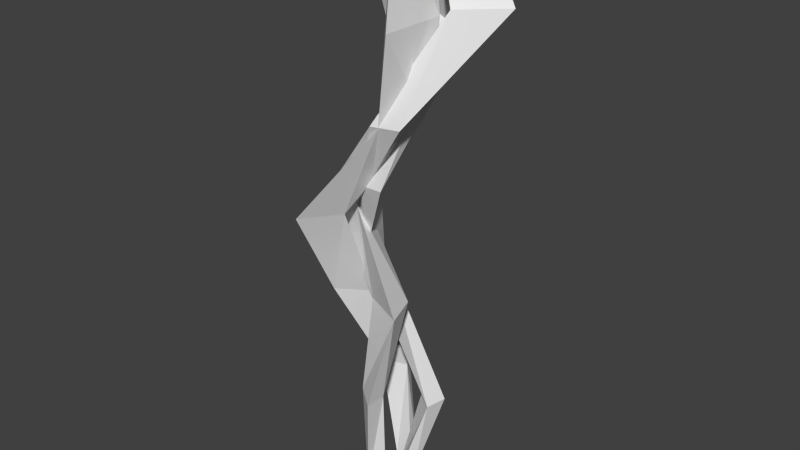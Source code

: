 # Source: WispVine1.blend  (saved by Blender 2.74.0; exported with 4.5.12 LTS)
import bpy
from mathutils import Matrix  # noqa: F401  (used for matrix-valued properties, if any)

bpy.ops.wm.read_factory_settings(use_empty=True)
scene = bpy.context.scene
scene.name = 'Scene'

# ---- collections
col_collection_1 = bpy.data.collections.new('Collection 1'); scene.collection.children.link(col_collection_1)

# ---- materials (node trees are filled in below, after node groups)
mat_material = bpy.data.materials.new('Material')
mat_material.alpha_threshold = 0.0
mat_material.use_transparent_shadow = False
mat_material.roughness = 0.5
mat_material.line_color = (0.0, 0.0, 0.0, 1.0)

# ---- material node trees

# ---- world
world_world = bpy.data.worlds.new('World'); scene.world = world_world
world_world.color = (0.05088, 0.05088, 0.05088)
world_world.use_sun_shadow = False
world_world.sun_shadow_jitter_overblur = 0.0
world_world.cycles.sampling_method = 'MANUAL'
world_world.cycles.sample_map_resolution = 256

# ---- meshes
me_cube_003 = bpy.data.meshes.new('Cube.003')
me_cube_003.from_pydata([(0.1546, 0.1699, -0.004498), (0.1715, -0.1276, 0.002358), (-0.1131, 0.04948, -0.01157), (0.1546, 0.1699, -0.004498), (0.1715, -0.1276, 0.002358), (-0.1131, 0.04948, -0.01157), (0.1546, 0.1699, -0.004498), (0.1715, -0.1276, 0.002358), (-0.1131, 0.04948, -0.01157), (0.3477, 0.6914, 1.003), (0.3706, 0.2886, 1.012), (-0.01473, 0.5284, 0.9929), (0.3477, 0.6914, 1.003), (0.3706, 0.2886, 1.012), (-0.01473, 0.5284, 0.9929), (-0.2402, 0.7182, 1.973), (-0.2017, 0.04, 1.989), (-0.8504, 0.4438, 1.957), (-0.5806, 0.4346, 2.967), (-0.556, 0.0006965, 2.977), (-0.971, 0.259, 2.957), (-0.2176, -0.3107, 3.997), (-0.2, -0.6204, 4.004), (-0.4962, -0.436, 3.989), (0.7011, -0.4202, 5.032), (0.7357, -1.03, 5.046), (0.1528, -0.6668, 5.018), (0.7311, 0.06401, 6.024), (0.7541, -0.34, 6.033), (0.3676, -0.0995, 6.014), (-0.1082, 0.557, 6.984), (-0.08969, 0.2306, 6.992), (-0.4019, 0.4249, 6.976), (-0.3872, 0.9967, 7.965), (-0.358, 0.4813, 7.977), (-0.851, 0.7881, 7.953), (0.08415, 0.66, 8.99), (0.1085, 0.232, 9.0), (-0.3009, 0.4868, 8.98), (-0.06052, 0.6501, 9.986), (-0.03856, 0.2633, 9.995), (-0.4085, 0.4936, 9.976)], [], [(0, 1, 2), (5, 8, 6, 3), (2, 5, 3, 0), (1, 4, 5, 2), (0, 3, 4, 1), (8, 11, 9, 6), (4, 7, 8, 5), (3, 6, 7, 4), (11, 14, 12, 9), (7, 10, 11, 8), (6, 9, 10, 7), (14, 17, 15, 12), (10, 13, 14, 11), (9, 12, 13, 10), (17, 20, 18, 15), (13, 16, 17, 14), (12, 15, 16, 13), (20, 23, 21, 18), (16, 19, 20, 17), (15, 18, 19, 16), (23, 26, 24, 21), (19, 22, 23, 20), (18, 21, 22, 19), (26, 29, 27, 24), (22, 25, 26, 23), (21, 24, 25, 22), (29, 32, 30, 27), (25, 28, 29, 26), (24, 27, 28, 25), (32, 35, 33, 30), (28, 31, 32, 29), (27, 30, 31, 28), (35, 38, 36, 33), (31, 34, 35, 32), (30, 33, 34, 31), (38, 41, 39, 36), (34, 37, 38, 35), (33, 36, 37, 34), (39, 41, 40), (37, 40, 41, 38), (36, 39, 40, 37)])
me_cube_003.materials.append(mat_material)
me_cube_003.use_remesh_preserve_volume = False
me_cube_003.use_remesh_preserve_attributes = False
me_cube_003.use_mirror_vertex_groups = False
me_cube_003.update()
me_cube_001 = bpy.data.meshes.new('Cube.001')
me_cube_001.from_pydata([(0.08654, 0.3211, -0.03903), (0.07113, 0.1612, -0.02248), (-0.1159, 0.2525, -0.02667), (0.08654, 0.3211, -0.03903), (0.07113, 0.1612, -0.02248), (-0.1159, 0.2525, -0.02667), (0.08654, 0.3211, -0.03903), (0.07113, 0.1612, -0.02248), (-0.1159, 0.2525, -0.02667), (0.1116, 0.6382, 0.9859), (0.08964, 0.4105, 1.009), (-0.1767, 0.5405, 1.003), (0.1116, 0.6382, 0.9859), (0.08964, 0.4105, 1.009), (-0.1767, 0.5405, 1.003), (-0.1021, 0.7223, 1.904), (-0.1312, 0.4208, 1.935), (-0.4839, 0.5929, 1.927), (-0.3451, 0.6425, 2.924), (-0.3787, 0.2934, 2.96), (-0.7871, 0.4927, 2.951), (-0.0007418, 0.01092, 3.962), (-0.03469, -0.3416, 3.999), (-0.447, -0.1403, 3.989), (-0.07564, 0.04127, 4.863), (-0.1226, -0.4459, 4.914), (-0.6925, -0.1678, 4.901), (0.09319, 0.3072, 5.886), (0.03347, -0.3129, 5.95), (-0.5226, -0.02604, 5.93), (-0.1562, -0.3449, 6.98), (-0.198, -0.7786, 7.025), (-0.7053, -0.5311, 7.014), (-0.0464, -0.2295, 7.954), (-0.07912, -0.5692, 7.989), (-0.4765, -0.3752, 7.98), (0.2534, 0.2741, 8.9), (0.2221, -0.05114, 8.934), (-0.1584, 0.1346, 8.926), (0.1192, -0.1085, 9.779), (-0.2251, -0.08844, 9.786)], [], [(0, 1, 2), (5, 8, 6, 3), (2, 5, 3, 0), (1, 4, 5, 2), (0, 3, 4, 1), (8, 11, 9, 6), (4, 7, 8, 5), (3, 6, 7, 4), (11, 14, 12, 9), (7, 10, 11, 8), (6, 9, 10, 7), (14, 17, 15, 12), (10, 13, 14, 11), (9, 12, 13, 10), (17, 20, 18, 15), (13, 16, 17, 14), (12, 15, 16, 13), (20, 23, 21, 18), (16, 19, 20, 17), (15, 18, 19, 16), (23, 26, 24, 21), (19, 22, 23, 20), (18, 21, 22, 19), (26, 29, 27, 24), (22, 25, 26, 23), (21, 24, 25, 22), (29, 32, 30, 27), (25, 28, 29, 26), (24, 27, 28, 25), (32, 35, 33, 30), (28, 31, 32, 29), (27, 30, 31, 28), (35, 38, 36, 33), (31, 34, 35, 32), (30, 33, 34, 31), (38, 40, 39, 36), (34, 37, 38, 35), (33, 36, 37, 34), (37, 39, 40, 38), (36, 39, 37)])
me_cube_001.materials.append(mat_material)
me_cube_001.use_remesh_preserve_volume = False
me_cube_001.use_remesh_preserve_attributes = False
me_cube_001.use_mirror_vertex_groups = False
me_cube_001.update()
me_cube = bpy.data.meshes.new('Cube')
me_cube.from_pydata([(0.06926, -0.2475, -0.005712), (0.08431, -0.5126, 0.0003975), (-0.1692, -0.3548, -0.01201), (0.06926, -0.2475, -0.005712), (0.08431, -0.5126, 0.0003975), (-0.1692, -0.3548, -0.01201), (0.06926, -0.2475, -0.005712), (0.08431, -0.5126, 0.0003975), (-0.1692, -0.3548, -0.01201), (-0.005238, -0.3119, 1.01), (0.01179, -0.6118, 1.016), (-0.275, -0.4333, 1.002), (0.03946, 0.1427, 1.947), (0.06599, -0.3244, 1.958), (-0.3808, -0.0463, 1.936), (-0.5806, 0.4346, 2.967), (-0.556, 0.0006965, 2.977), (-0.971, 0.259, 2.957), (-0.2176, -0.3107, 3.997), (-0.2, -0.6204, 4.004), (-0.4962, -0.436, 3.989), (0.7011, -0.4202, 5.032), (0.7357, -1.03, 5.046), (0.1528, -0.6668, 5.018), (0.7311, 0.06401, 6.024), (0.7541, -0.34, 6.033), (0.3676, -0.0995, 6.014), (0.04329, 0.2225, 6.97), (0.06183, -0.104, 6.978), (-0.2504, 0.09037, 6.962), (-0.1815, 0.5424, 7.946), (-0.1522, 0.02699, 7.958), (-0.6452, 0.3338, 7.934), (0.1544, 0.5049, 8.983), (0.1787, 0.0769, 8.993), (-0.2307, 0.3317, 8.973), (-0.1692, 0.469, 9.986)], [], [(0, 1, 2), (5, 8, 6, 3), (2, 5, 3, 0), (1, 4, 5, 2), (0, 3, 4, 1), (8, 11, 9, 6), (4, 7, 8, 5), (3, 6, 7, 4), (7, 10, 11, 8), (6, 9, 10, 7), (10, 13, 14, 11), (14, 17, 15, 12), (17, 20, 18, 15), (13, 16, 17, 14), (12, 15, 16, 13), (20, 23, 21, 18), (16, 19, 20, 17), (15, 18, 19, 16), (23, 26, 24, 21), (19, 22, 23, 20), (18, 21, 22, 19), (26, 29, 27, 24), (22, 25, 26, 23), (21, 24, 25, 22), (29, 32, 30, 27), (25, 28, 29, 26), (24, 27, 28, 25), (32, 35, 33, 30), (28, 31, 32, 29), (27, 30, 31, 28), (31, 34, 35, 32), (30, 33, 34, 31), (9, 12, 13, 10), (11, 14, 12, 9), (35, 36, 33), (34, 36, 35), (33, 36, 34)])
me_cube.materials.append(mat_material)
me_cube.use_remesh_preserve_volume = False
me_cube.use_remesh_preserve_attributes = False
me_cube.use_mirror_vertex_groups = False
me_cube.update()
arm_armature_002 = bpy.data.armatures.new('Armature.002')  # bones are not reproduced
arm_armature_001 = bpy.data.armatures.new('Armature.001')  # bones are not reproduced
arm_armature = bpy.data.armatures.new('Armature')  # bones are not reproduced

# ---- objects
ob_armature_002 = bpy.data.objects.new('Armature.002', arm_armature_002)
ob_cube_003 = bpy.data.objects.new('Cube.003', me_cube_003)
ob_armature_001 = bpy.data.objects.new('Armature.001', arm_armature_001)
ob_cube_001 = bpy.data.objects.new('Cube.001', me_cube_001)
ob_armature = bpy.data.objects.new('Armature', arm_armature)
ob_cube = bpy.data.objects.new('Cube', me_cube)

# ---- transforms, parenting, visibility, modifiers, constraints
ob_armature_002.location = (0.0, 0.0, 0.0)
ob_armature_002.show_in_front = True
ob_armature_002.lineart.crease_threshold = 0.0
ob_cube_003.parent = ob_armature_002
ob_cube_003.location = (0.0, 0.0, 0.0)
ob_cube_003.rotation_euler = (-0.01287, -0.06703, 5.726)
ob_cube_003.scale = (0.816, 0.5885, 0.816)
ob_cube_003.lock_rotations_4d = False
ob_cube_003.empty_display_type = 'ARROWS'
ob_cube_003.lineart.crease_threshold = 0.0
_vg = ob_cube_003.vertex_groups.new(name='Bone')
for _i, _w in zip([0, 1, 2, 3, 4, 5, 6, 7, 8, 9, 10, 11, 12, 13], [1.0, 1.0, 1.0, 1.0, 1.0, 1.0, 0.9805, 0.9864, 1.001, 0.3644, 0.09645, 0.9193, 0.2839, 0.02329]): _vg.add([_i], _w, 'REPLACE')
_vg = ob_cube_003.vertex_groups.new(name='Bone.001')
for _i, _w in zip([9, 10, 11, 12, 13, 14, 15], [0.3178, 0.4518, 0.03074, 0.3921, 0.5405, 0.966, 0.05489]): _vg.add([_i], _w, 'REPLACE')
_vg = ob_cube_003.vertex_groups.new(name='Bone.002')
for _i, _w in zip([9, 10, 11, 12, 13, 14, 15, 16, 17, 18, 19, 20, 21, 22, 23], [0.3178, 0.4518, 0.03074, 0.3239, 0.424, 0.005734, 0.9169, 0.9732, 0.9222, 0.1967, 0.3167, 0.1882, 0.02394, 0.01367, 0.0301]): _vg.add([_i], _w, 'REPLACE')
_vg = ob_cube_003.vertex_groups.new(name='Bone.003')
for _i, _w in zip([15, 17, 18, 19, 20, 21, 22, 23, 24, 25, 26], [0.000393, 0.05548, 0.7927, 0.6654, 0.8047, 0.8113, 0.7956, 0.8717, 0.08112, 0.05662, 0.1445]): _vg.add([_i], _w, 'REPLACE')
_vg = ob_cube_003.vertex_groups.new(name='Bone.004')
for _i, _w in zip([21, 22, 23, 24, 25, 26, 27, 28, 29, 34], [0.1246, 0.1444, 0.07589, 0.7071, 0.7829, 0.7196, 0.08812, 0.1041, 0.09096, 0.0112]): _vg.add([_i], _w, 'REPLACE')
_vg = ob_cube_003.vertex_groups.new(name='Bone.005')
for _i, _w in zip([21, 22, 24, 25, 26, 27, 28, 29, 30, 31, 32, 33, 34, 35, 36, 37, 38, 41], [0.003079, 0.005462, 0.2073, 0.1575, 0.1289, 0.896, 0.8812, 0.8855, 0.9073, 0.8997, 0.8937, 0.3941, 0.4328, 0.4844, 0.07591, 0.07926, 0.105, 0.003567]): _vg.add([_i], _w, 'REPLACE')
_vg = ob_cube_003.vertex_groups.new(name='Bone.006')
for _i, _w in zip([30, 31, 32, 33, 34, 35, 36, 37, 38, 39, 40, 41], [0.0764, 0.07895, 0.09402, 0.584, 0.5361, 0.4927, 0.9188, 0.9151, 0.8881, 0.9768, 0.9757, 0.9714]): _vg.add([_i], _w, 'REPLACE')
_m = ob_cube_003.modifiers.new('SimpleDeform', 'SIMPLE_DEFORM')
_m.deform_axis = 'Z'
_m.factor = 2.705
_m.angle = 2.705
_m = ob_cube_003.modifiers.new('Triangulate', 'TRIANGULATE')
_m = ob_cube_003.modifiers.new('Decimate', 'DECIMATE')
_m.ratio = 0.7183
_m = ob_cube_003.modifiers.new('Armature', 'ARMATURE')
_m.object = ob_armature_002
ob_armature_001.location = (0.0, 0.2686, 0.0)
ob_armature_001.show_in_front = True
ob_armature_001.lineart.crease_threshold = 0.0
ob_cube_001.parent = ob_armature_001
ob_cube_001.matrix_parent_inverse = Matrix(((1.0, 0.0, 0.0, 0.0), (0.0, 1.0, 0.0, -0.2686), (0.0, 0.0, 1.0, 0.0), (0.0, 0.0, 0.0, 1.0)))
ob_cube_001.location = (0.0, 0.0, 0.0)
ob_cube_001.rotation_euler = (0.002617, -0.01083, 0.3786)
ob_cube_001.lock_rotations_4d = False
ob_cube_001.empty_display_type = 'ARROWS'
ob_cube_001.lineart.crease_threshold = 0.0
_vg = ob_cube_001.vertex_groups.new(name='Bone')
for _i, _w in zip([0, 1, 2, 3, 4, 5, 6, 7, 8, 9, 10, 11, 12, 13, 14, 15, 16], [1.0, 1.0, 1.0, 1.0, 1.0, 1.0, 0.9969, 0.9989, 0.9894, 0.7744, 0.6954, 0.5388, 0.7976, 0.6255, 0.5002, 0.04127, 0.03041]): _vg.add([_i], _w, 'REPLACE')
_vg = ob_cube_001.vertex_groups.new(name='Bone.001')
for _i, _w in zip([9, 10, 11, 12, 13, 14, 15, 16, 17, 18, 19, 20], [0.2256, 0.3046, 0.4612, 0.2011, 0.3714, 0.4998, 0.9152, 0.9025, 0.9084, 0.1494, 0.146, 0.1268]): _vg.add([_i], _w, 'REPLACE')
_vg = ob_cube_001.vertex_groups.new(name='Bone.002')
for _i, _w in zip([15, 16, 17, 18, 19, 20, 23], [0.0174, 0.03926, 0.0595, 0.7249, 0.6373, 0.7369, 0.01948]): _vg.add([_i], _w, 'REPLACE')
_vg = ob_cube_001.vertex_groups.new(name='Bone.003')
for _i, _w in zip([18, 19, 20, 21, 22, 23, 24, 25, 26], [0.1151, 0.2024, 0.1263, 0.9472, 0.9791, 0.9012, 0.07603, 0.06324, 0.08247]): _vg.add([_i], _w, 'REPLACE')
_vg = ob_cube_001.vertex_groups.new(name='Bone.004')
for _i, _w in zip([23, 24, 25, 26], [0.01078, 0.77, 0.7951, 0.3291]): _vg.add([_i], _w, 'REPLACE')
_vg = ob_cube_001.vertex_groups.new(name='Bone.005')
for _i, _w in zip([24, 25, 26, 27, 28, 29, 30, 31, 32, 33, 34, 35], [0.1224, 0.09181, 0.5257, 0.8459, 0.08726, 0.4834, 0.2398, 0.09024, 0.1464, 0.03705, 0.02982, 0.03212]): _vg.add([_i], _w, 'REPLACE')
_vg = ob_cube_001.vertex_groups.new(name='Bone.006')
for _i, _w in zip([24, 25, 26, 27, 28, 29, 30, 31, 32, 33, 34, 35], [0.007089, 0.04715, 0.05734, 0.1273, 0.8836, 0.4844, 0.3824, 0.5214, 0.3623, 0.1003, 0.1108, 0.1067]): _vg.add([_i], _w, 'REPLACE')
_vg = ob_cube_001.vertex_groups.new(name='Bone.007')
for _i, _w in zip([30, 31, 32, 33, 34, 35], [0.1374, 0.1459, 0.2601, 0.02653, 0.03437, 0.04806]): _vg.add([_i], _w, 'REPLACE')
_vg = ob_cube_001.vertex_groups.new(name='Bone.008')
for _i, _w in zip([30, 31, 32, 33, 34, 35, 36, 37, 38, 39, 40], [0.1906, 0.1973, 0.1898, 0.6231, 0.6797, 0.685, 0.9788, 0.9595, 0.9627, 0.1674, 0.09491]): _vg.add([_i], _w, 'REPLACE')
_vg = ob_cube_001.vertex_groups.new(name='Bone.009')
for _i, _w in zip([30, 31, 32, 33, 34, 35, 37, 38, 39, 40], [0.03523, 0.03046, 0.0215, 0.1932, 0.1259, 0.1168, 0.0182, 0.0117, 0.8314, 0.9044]): _vg.add([_i], _w, 'REPLACE')
_m = ob_cube_001.modifiers.new('SimpleDeform', 'SIMPLE_DEFORM')
_m.deform_axis = 'Z'
_m.factor = 3.142
_m.angle = 3.142
_m = ob_cube_001.modifiers.new('Triangulate', 'TRIANGULATE')
_m = ob_cube_001.modifiers.new('Decimate', 'DECIMATE')
_m = ob_cube_001.modifiers.new('Armature', 'ARMATURE')
_m.object = ob_armature_001
ob_armature.location = (0.0, 0.0, 0.0)
ob_armature.show_in_front = True
ob_armature.lineart.crease_threshold = 0.0
ob_cube.parent = ob_armature
ob_cube.location = (0.0, 0.0, 0.0)
ob_cube.rotation_euler = (-0.007842, -0.01422, 5.722)
ob_cube.scale = (1.0, 0.7212, 1.0)
ob_cube.lock_rotations_4d = False
ob_cube.empty_display_type = 'ARROWS'
ob_cube.lineart.crease_threshold = 0.0
_vg = ob_cube.vertex_groups.new(name='Bone')
for _i, _w in zip([0, 1, 2, 3, 4, 5, 6, 7, 8, 9, 10, 11], [1.0, 1.0, 1.0, 1.0, 1.0, 1.0, 0.9886, 0.9925, 0.9871, 0.04226, 0.4855, 0.09346]): _vg.add([_i], _w, 'REPLACE')
_vg = ob_cube.vertex_groups.new(name='Bone.001')
for _i, _w in zip([9, 10, 11, 12, 13, 14, 15, 16], [0.9507, 0.5144, 0.8893, 0.5122, 0.9443, 0.1677, 0.05646, 0.1201]): _vg.add([_i], _w, 'REPLACE')
_vg = ob_cube.vertex_groups.new(name='Bone.002')
for _i, _w in zip([12, 13, 14, 15, 16, 17, 18, 19, 20], [0.4836, 0.05248, 0.807, 0.2389, 0.2584, 0.3841, 0.01776, 0.004882, 0.02725]): _vg.add([_i], _w, 'REPLACE')
_vg = ob_cube.vertex_groups.new(name='Bone.003')
for _i, _w in zip([15, 16, 17, 18, 19, 20, 21, 22, 23, 24, 25, 26], [0.6949, 0.6032, 0.5997, 0.8011, 0.7879, 0.8484, 0.2577, 0.1857, 0.2565, 0.06465, 0.06754, 0.06897]): _vg.add([_i], _w, 'REPLACE')
_vg = ob_cube.vertex_groups.new(name='Bone.004')
for _i, _w in zip([18, 19, 20, 21, 22, 23, 24, 25, 26], [0.1151, 0.1338, 0.07787, 0.5261, 0.6365, 0.589, 0.2219, 0.2249, 0.2607]): _vg.add([_i], _w, 'REPLACE')
_vg = ob_cube.vertex_groups.new(name='Bone.005')
for _i, _w in zip([21, 22, 23, 24, 25, 26], [0.1074, 0.08989, 0.07086, 0.3197, 0.4099, 0.2853]): _vg.add([_i], _w, 'REPLACE')
_vg = ob_cube.vertex_groups.new(name='Bone.006')
for _i, _w in zip([21, 22, 23, 24, 25, 26, 27, 28, 29, 30, 31, 32], [0.1095, 0.08904, 0.0752, 0.4097, 0.3436, 0.3691, 0.8987, 0.9511, 0.3217, 0.1735, 0.2845, 0.1377]): _vg.add([_i], _w, 'REPLACE')
_vg = ob_cube.vertex_groups.new(name='Bone.007')
for _i, _w in zip([27, 28, 29, 30, 31, 32, 35], [0.08402, 0.03072, 0.6699, 0.2684, 0.2733, 0.4945, 0.02303]): _vg.add([_i], _w, 'REPLACE')
_vg = ob_cube.vertex_groups.new(name='Bone.008')
for _i, _w in zip([30, 31, 32, 33, 34, 35, 36], [0.4789, 0.3566, 0.3063, 0.5619, 0.6987, 0.551, 0.7369]): _vg.add([_i], _w, 'REPLACE')
_vg = ob_cube.vertex_groups.new(name='Bone.009')
for _i, _w in zip([30, 31, 32, 33, 34, 35, 36], [0.07914, 0.08497, 0.06193, 0.4168, 0.2655, 0.3905, 0.2362]): _vg.add([_i], _w, 'REPLACE')
_m = ob_cube.modifiers.new('SimpleDeform', 'SIMPLE_DEFORM')
_m.deform_axis = 'Z'
_m.factor = 3.56
_m.angle = 3.56
_m = ob_cube.modifiers.new('Triangulate', 'TRIANGULATE')
_m = ob_cube.modifiers.new('Decimate', 'DECIMATE')
_m = ob_cube.modifiers.new('Armature', 'ARMATURE')
_m.object = ob_armature

# ---- collection membership
col_collection_1.objects.link(ob_armature_002)
col_collection_1.objects.link(ob_cube_003)
col_collection_1.objects.link(ob_armature_001)
col_collection_1.objects.link(ob_cube_001)
col_collection_1.objects.link(ob_armature)
col_collection_1.objects.link(ob_cube)

# ---- scene / render settings (as saved in the file)
scene.frame_start = 1; scene.frame_end = 60; scene.frame_set(33)
scene.render.engine = 'BLENDER_EEVEE_NEXT'
scene.render.resolution_percentage = 50
scene.render.dither_intensity = 0.0
scene.cycles.use_denoising = False
scene.cycles.samples = 10
scene.cycles.sampling_pattern = 'TABULATED_SOBOL'
scene.cycles.light_sampling_threshold = 0.0
scene.cycles.use_adaptive_sampling = False
scene.cycles.use_light_tree = False
scene.cycles.blur_glossy = 0.0
scene.cycles.pixel_filter_type = 'GAUSSIAN'
scene.cycles.sample_clamp_indirect = 0.0
scene.view_settings.view_transform = 'Standard'
bpy.context.view_layer.update()

# ---- added for rendering (the .blend has no active camera and no usable light): camera, sun
cam_auto = bpy.data.cameras.new('AutoCamera')
cam_auto.lens = 50.0
cam_auto.sensor_width = 36.0
cam_auto.clip_end = 1000.0
ob_auto_camera = bpy.data.objects.new('AutoCamera', cam_auto)
scene.collection.objects.link(ob_auto_camera)
ob_auto_camera.location = (5.88896, -7.06564, 7.56066)
ob_auto_camera.rotation_euler = (1.09748, -7.21219e-08, 0.694738)
scene.camera = ob_auto_camera
light_auto_sun = bpy.data.lights.new('AutoSun', 'SUN')
light_auto_sun.energy = 3.0
light_auto_sun.angle = 0.0523599
ob_auto_sun = bpy.data.objects.new('AutoSun', light_auto_sun)
scene.collection.objects.link(ob_auto_sun)
ob_auto_sun.rotation_euler = (0.872665, 0.174533, 0.523599)
bpy.context.view_layer.update()
